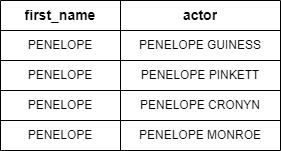

The diagram above was exported from draw.io. Its source (the exported page's mxGraphModel, read from the mxfile embedded in the PNG):
<mxGraphModel dx="914" dy="947" grid="1" gridSize="10" guides="1" tooltips="1" connect="1" arrows="1" fold="1" page="1" pageScale="1" pageWidth="850" pageHeight="1100" math="0" shadow="0">
  <root>
    <mxCell id="0" />
    <mxCell id="1" parent="0" />
    <mxCell id="u7aN1I2cdNvpXWu9xpXH-66" value="" style="shape=table;startSize=0;container=1;collapsible=0;childLayout=tableLayout;fontSize=14;" parent="1" vertex="1">
      <mxGeometry x="145" y="90" width="280" height="150" as="geometry" />
    </mxCell>
    <mxCell id="u7aN1I2cdNvpXWu9xpXH-67" value="" style="shape=tableRow;horizontal=0;startSize=0;swimlaneHead=0;swimlaneBody=0;top=0;left=0;bottom=0;right=0;collapsible=0;dropTarget=0;fillColor=none;points=[[0,0.5],[1,0.5]];portConstraint=eastwest;fontSize=14;" parent="u7aN1I2cdNvpXWu9xpXH-66" vertex="1">
      <mxGeometry width="280" height="30" as="geometry" />
    </mxCell>
    <mxCell id="u7aN1I2cdNvpXWu9xpXH-68" value="&lt;b&gt;first_name&lt;/b&gt;" style="shape=partialRectangle;html=1;whiteSpace=wrap;connectable=0;overflow=hidden;fillColor=none;top=0;left=0;bottom=0;right=0;pointerEvents=1;fontSize=14;" parent="u7aN1I2cdNvpXWu9xpXH-67" vertex="1">
      <mxGeometry width="120" height="30" as="geometry">
        <mxRectangle width="120" height="30" as="alternateBounds" />
      </mxGeometry>
    </mxCell>
    <mxCell id="u7aN1I2cdNvpXWu9xpXH-69" value="actor" style="shape=partialRectangle;html=1;whiteSpace=wrap;connectable=0;overflow=hidden;fillColor=none;top=0;left=0;bottom=0;right=0;pointerEvents=1;fontSize=14;fontStyle=1" parent="u7aN1I2cdNvpXWu9xpXH-67" vertex="1">
      <mxGeometry x="120" width="160" height="30" as="geometry">
        <mxRectangle width="160" height="30" as="alternateBounds" />
      </mxGeometry>
    </mxCell>
    <mxCell id="u7aN1I2cdNvpXWu9xpXH-70" value="" style="shape=tableRow;horizontal=0;startSize=0;swimlaneHead=0;swimlaneBody=0;top=0;left=0;bottom=0;right=0;collapsible=0;dropTarget=0;fillColor=none;points=[[0,0.5],[1,0.5]];portConstraint=eastwest;fontSize=14;" parent="u7aN1I2cdNvpXWu9xpXH-66" vertex="1">
      <mxGeometry y="30" width="280" height="30" as="geometry" />
    </mxCell>
    <mxCell id="u7aN1I2cdNvpXWu9xpXH-71" value="PENELOPE" style="shape=partialRectangle;html=1;whiteSpace=wrap;connectable=0;overflow=hidden;fillColor=none;top=0;left=0;bottom=0;right=0;pointerEvents=1;fontSize=12;" parent="u7aN1I2cdNvpXWu9xpXH-70" vertex="1">
      <mxGeometry width="120" height="30" as="geometry">
        <mxRectangle width="120" height="30" as="alternateBounds" />
      </mxGeometry>
    </mxCell>
    <mxCell id="u7aN1I2cdNvpXWu9xpXH-72" value="PENELOPE GUINESS" style="shape=partialRectangle;html=1;whiteSpace=wrap;connectable=0;overflow=hidden;fillColor=none;top=0;left=0;bottom=0;right=0;pointerEvents=1;fontSize=12;" parent="u7aN1I2cdNvpXWu9xpXH-70" vertex="1">
      <mxGeometry x="120" width="160" height="30" as="geometry">
        <mxRectangle width="160" height="30" as="alternateBounds" />
      </mxGeometry>
    </mxCell>
    <mxCell id="u7aN1I2cdNvpXWu9xpXH-73" value="" style="shape=tableRow;horizontal=0;startSize=0;swimlaneHead=0;swimlaneBody=0;top=0;left=0;bottom=0;right=0;collapsible=0;dropTarget=0;fillColor=none;points=[[0,0.5],[1,0.5]];portConstraint=eastwest;fontSize=14;" parent="u7aN1I2cdNvpXWu9xpXH-66" vertex="1">
      <mxGeometry y="60" width="280" height="30" as="geometry" />
    </mxCell>
    <mxCell id="u7aN1I2cdNvpXWu9xpXH-74" value="PENELOPE" style="shape=partialRectangle;html=1;whiteSpace=wrap;connectable=0;overflow=hidden;fillColor=none;top=0;left=0;bottom=0;right=0;pointerEvents=1;fontSize=12;verticalAlign=middle;" parent="u7aN1I2cdNvpXWu9xpXH-73" vertex="1">
      <mxGeometry width="120" height="30" as="geometry">
        <mxRectangle width="120" height="30" as="alternateBounds" />
      </mxGeometry>
    </mxCell>
    <mxCell id="u7aN1I2cdNvpXWu9xpXH-75" value="PENELOPE PINKETT" style="shape=partialRectangle;html=1;whiteSpace=wrap;connectable=0;overflow=hidden;fillColor=none;top=0;left=0;bottom=0;right=0;pointerEvents=1;fontSize=12;" parent="u7aN1I2cdNvpXWu9xpXH-73" vertex="1">
      <mxGeometry x="120" width="160" height="30" as="geometry">
        <mxRectangle width="160" height="30" as="alternateBounds" />
      </mxGeometry>
    </mxCell>
    <mxCell id="u7aN1I2cdNvpXWu9xpXH-76" value="" style="shape=tableRow;horizontal=0;startSize=0;swimlaneHead=0;swimlaneBody=0;top=0;left=0;bottom=0;right=0;collapsible=0;dropTarget=0;fillColor=none;points=[[0,0.5],[1,0.5]];portConstraint=eastwest;fontSize=14;" parent="u7aN1I2cdNvpXWu9xpXH-66" vertex="1">
      <mxGeometry y="90" width="280" height="30" as="geometry" />
    </mxCell>
    <mxCell id="u7aN1I2cdNvpXWu9xpXH-77" value="PENELOPE" style="shape=partialRectangle;html=1;whiteSpace=wrap;connectable=0;overflow=hidden;fillColor=none;top=0;left=0;bottom=0;right=0;pointerEvents=1;fontSize=12;" parent="u7aN1I2cdNvpXWu9xpXH-76" vertex="1">
      <mxGeometry width="120" height="30" as="geometry">
        <mxRectangle width="120" height="30" as="alternateBounds" />
      </mxGeometry>
    </mxCell>
    <mxCell id="u7aN1I2cdNvpXWu9xpXH-78" value="PENELOPE CRONYN" style="shape=partialRectangle;html=1;whiteSpace=wrap;connectable=0;overflow=hidden;fillColor=none;top=0;left=0;bottom=0;right=0;pointerEvents=1;fontSize=12;" parent="u7aN1I2cdNvpXWu9xpXH-76" vertex="1">
      <mxGeometry x="120" width="160" height="30" as="geometry">
        <mxRectangle width="160" height="30" as="alternateBounds" />
      </mxGeometry>
    </mxCell>
    <mxCell id="u7aN1I2cdNvpXWu9xpXH-79" value="" style="shape=tableRow;horizontal=0;startSize=0;swimlaneHead=0;swimlaneBody=0;top=0;left=0;bottom=0;right=0;collapsible=0;dropTarget=0;fillColor=none;points=[[0,0.5],[1,0.5]];portConstraint=eastwest;fontSize=14;" parent="u7aN1I2cdNvpXWu9xpXH-66" vertex="1">
      <mxGeometry y="120" width="280" height="30" as="geometry" />
    </mxCell>
    <mxCell id="u7aN1I2cdNvpXWu9xpXH-80" value="PENELOPE" style="shape=partialRectangle;html=1;whiteSpace=wrap;connectable=0;overflow=hidden;fillColor=none;top=0;left=0;bottom=0;right=0;pointerEvents=1;fontSize=12;" parent="u7aN1I2cdNvpXWu9xpXH-79" vertex="1">
      <mxGeometry width="120" height="30" as="geometry">
        <mxRectangle width="120" height="30" as="alternateBounds" />
      </mxGeometry>
    </mxCell>
    <mxCell id="u7aN1I2cdNvpXWu9xpXH-81" value="PENELOPE MONROE" style="shape=partialRectangle;html=1;whiteSpace=wrap;connectable=0;overflow=hidden;fillColor=none;top=0;left=0;bottom=0;right=0;pointerEvents=1;fontSize=12;" parent="u7aN1I2cdNvpXWu9xpXH-79" vertex="1">
      <mxGeometry x="120" width="160" height="30" as="geometry">
        <mxRectangle width="160" height="30" as="alternateBounds" />
      </mxGeometry>
    </mxCell>
  </root>
</mxGraphModel>